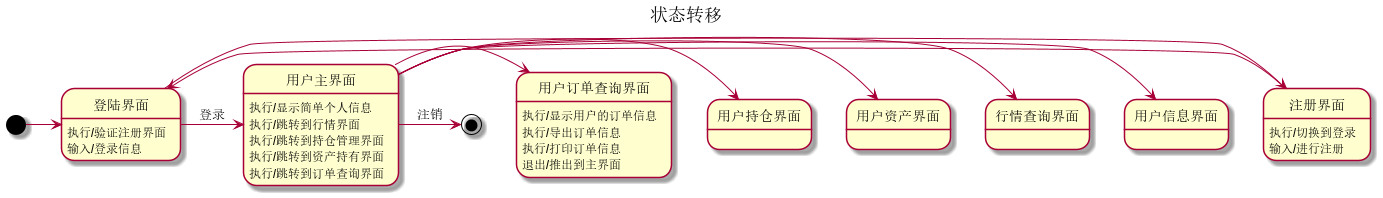

The diagram above was rendered by PlantUML. Its source (embedded in the PNG):
@startuml

title  状态转移
[*]->登陆界面
注册界面->登陆界面
登陆界面->注册界面
登陆界面->用户主界面 :登录
用户主界面->用户信息界面
用户主界面->行情查询界面
用户主界面->用户资产界面
用户主界面->用户持仓界面
用户主界面->用户订单查询界面
用户主界面->[*] :注销
登陆界面 :执行/验证注册界面
登陆界面 :输入/登录信息
注册界面 :执行/切换到登录
注册界面 :输入/进行注册
用户主界面 :执行/显示简单个人信息
用户主界面 :执行/跳转到行情界面
用户主界面 :执行/跳转到持仓管理界面
用户主界面 :执行/跳转到资产持有界面
用户主界面 :执行/跳转到订单查询界面
用户订单查询界面 :执行/显示用户的订单信息
用户订单查询界面 :执行/导出订单信息
用户订单查询界面 :执行/打印订单信息
用户订单查询界面 :退出/推出到主界面
@endeml